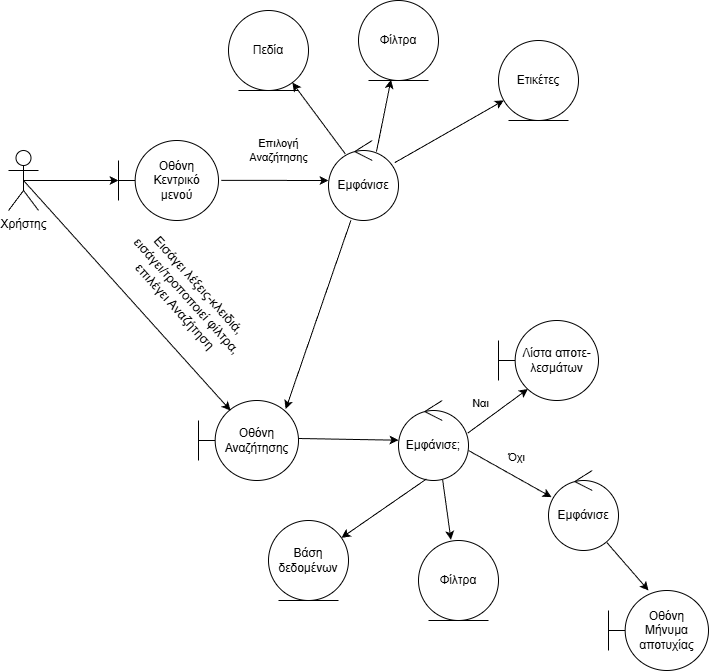

The diagram above was exported from draw.io. Its source (the exported page's mxGraphModel, read from the mxfile embedded in the PNG):
<mxGraphModel dx="1144" dy="696" grid="1" gridSize="10" guides="1" tooltips="1" connect="1" arrows="1" fold="1" page="1" pageScale="1" pageWidth="850" pageHeight="1100" math="0" shadow="0">
  <root>
    <mxCell id="0" />
    <mxCell id="1" parent="0" />
    <mxCell id="dCtw0N9upY4h5I_KhVeR-1" parent="1" style="shape=umlActor;verticalLabelPosition=bottom;verticalAlign=top;html=1;outlineConnect=0;" value="Χρήστης" vertex="1">
      <mxGeometry height="60" width="30" x="60" y="210" as="geometry" />
    </mxCell>
    <mxCell id="dCtw0N9upY4h5I_KhVeR-2" edge="1" parent="1" source="dCtw0N9upY4h5I_KhVeR-1" style="endArrow=classic;html=1;rounded=0;exitX=0.5;exitY=0.5;exitDx=0;exitDy=0;exitPerimeter=0;" target="dCtw0N9upY4h5I_KhVeR-3" value="">
      <mxGeometry height="50" relative="1" width="50" as="geometry">
        <mxPoint x="130" y="260" as="sourcePoint" />
        <mxPoint x="190" y="240" as="targetPoint" />
      </mxGeometry>
    </mxCell>
    <mxCell id="dCtw0N9upY4h5I_KhVeR-3" parent="1" style="shape=umlBoundary;whiteSpace=wrap;html=1;" value="&lt;div&gt;Οθόνη&lt;/div&gt;Κεντρικό&lt;div&gt;μενού&lt;/div&gt;" vertex="1">
      <mxGeometry height="80" width="100" x="170" y="200" as="geometry" />
    </mxCell>
    <mxCell id="dCtw0N9upY4h5I_KhVeR-6" edge="1" parent="1" source="dCtw0N9upY4h5I_KhVeR-3" style="endArrow=classic;html=1;rounded=0;exitX=1.028;exitY=0.498;exitDx=0;exitDy=0;exitPerimeter=0;" target="dCtw0N9upY4h5I_KhVeR-7" value="">
      <mxGeometry height="50" relative="1" width="50" as="geometry">
        <mxPoint x="320" y="265" as="sourcePoint" />
        <mxPoint x="370" y="240" as="targetPoint" />
      </mxGeometry>
    </mxCell>
    <mxCell id="dCtw0N9upY4h5I_KhVeR-10" connectable="0" parent="dCtw0N9upY4h5I_KhVeR-6" style="edgeLabel;html=1;align=center;verticalAlign=middle;resizable=0;points=[];" value="Επιλογή&lt;div&gt;Αναζήτησης&lt;/div&gt;" vertex="1">
      <mxGeometry relative="1" x="0.0671" y="2" as="geometry">
        <mxPoint y="-28" as="offset" />
      </mxGeometry>
    </mxCell>
    <mxCell id="dCtw0N9upY4h5I_KhVeR-7" parent="1" style="ellipse;shape=umlControl;whiteSpace=wrap;html=1;" value="Εμφάνισε" vertex="1">
      <mxGeometry height="80" width="70" x="380" y="200" as="geometry" />
    </mxCell>
    <mxCell id="dCtw0N9upY4h5I_KhVeR-8" edge="1" parent="1" source="dCtw0N9upY4h5I_KhVeR-7" style="endArrow=classic;html=1;rounded=0;entryX=0.872;entryY=0.108;entryDx=0;entryDy=0;entryPerimeter=0;exitX=0.32;exitY=0.998;exitDx=0;exitDy=0;exitPerimeter=0;" target="dCtw0N9upY4h5I_KhVeR-9" value="">
      <mxGeometry height="50" relative="1" width="50" as="geometry">
        <mxPoint x="369" y="280" as="sourcePoint" />
        <mxPoint x="300" y="360" as="targetPoint" />
      </mxGeometry>
    </mxCell>
    <mxCell id="dCtw0N9upY4h5I_KhVeR-9" parent="1" style="shape=umlBoundary;whiteSpace=wrap;html=1;" value="Οθόνη&lt;br&gt;&lt;div&gt;Αναζήτησης&lt;/div&gt;" vertex="1">
      <mxGeometry height="80" width="100" x="250" y="460" as="geometry" />
    </mxCell>
    <mxCell id="dCtw0N9upY4h5I_KhVeR-11" edge="1" parent="1" source="dCtw0N9upY4h5I_KhVeR-7" style="endArrow=classic;html=1;rounded=0;exitX=0.24;exitY=0.168;exitDx=0;exitDy=0;exitPerimeter=0;" target="dCtw0N9upY4h5I_KhVeR-13" value="">
      <mxGeometry height="50" relative="1" width="50" as="geometry">
        <mxPoint x="425" y="160" as="sourcePoint" />
        <mxPoint x="360" y="130" as="targetPoint" />
      </mxGeometry>
    </mxCell>
    <mxCell id="dCtw0N9upY4h5I_KhVeR-13" parent="1" style="ellipse;shape=umlEntity;whiteSpace=wrap;html=1;" value="Πεδία" vertex="1">
      <mxGeometry height="80" width="80" x="280" y="70" as="geometry" />
    </mxCell>
    <mxCell id="dCtw0N9upY4h5I_KhVeR-14" edge="1" parent="1" source="dCtw0N9upY4h5I_KhVeR-7" style="endArrow=classic;html=1;rounded=0;exitX=0.686;exitY=0.138;exitDx=0;exitDy=0;exitPerimeter=0;" target="dCtw0N9upY4h5I_KhVeR-15" value="">
      <mxGeometry height="50" relative="1" width="50" as="geometry">
        <mxPoint x="460" y="170" as="sourcePoint" />
        <mxPoint x="480" y="140" as="targetPoint" />
      </mxGeometry>
    </mxCell>
    <mxCell id="dCtw0N9upY4h5I_KhVeR-15" parent="1" style="ellipse;shape=umlEntity;whiteSpace=wrap;html=1;" value="Φίλτρα" vertex="1">
      <mxGeometry height="80" width="80" x="410" y="60" as="geometry" />
    </mxCell>
    <mxCell id="dCtw0N9upY4h5I_KhVeR-16" edge="1" parent="1" source="dCtw0N9upY4h5I_KhVeR-7" style="endArrow=classic;html=1;rounded=0;" target="dCtw0N9upY4h5I_KhVeR-17" value="">
      <mxGeometry height="50" relative="1" width="50" as="geometry">
        <mxPoint x="470" y="220" as="sourcePoint" />
        <mxPoint x="550" y="150" as="targetPoint" />
      </mxGeometry>
    </mxCell>
    <mxCell id="dCtw0N9upY4h5I_KhVeR-17" parent="1" style="ellipse;shape=umlEntity;whiteSpace=wrap;html=1;" value="Ετικέτες" vertex="1">
      <mxGeometry height="80" width="80" x="550" y="100" as="geometry" />
    </mxCell>
    <mxCell id="dCtw0N9upY4h5I_KhVeR-18" edge="1" parent="1" source="dCtw0N9upY4h5I_KhVeR-1" style="endArrow=classic;html=1;rounded=0;exitX=0.5;exitY=0.5;exitDx=0;exitDy=0;exitPerimeter=0;" value="">
      <mxGeometry height="50" relative="1" width="50" as="geometry">
        <mxPoint x="130" y="340" as="sourcePoint" />
        <mxPoint x="282" y="470" as="targetPoint" />
      </mxGeometry>
    </mxCell>
    <mxCell id="dCtw0N9upY4h5I_KhVeR-19" connectable="0" parent="dCtw0N9upY4h5I_KhVeR-18" style="edgeLabel;html=1;align=center;verticalAlign=middle;resizable=0;points=[];rotation=48;fontSize=13;" value="Εισάγει λέξεις-κλειδιά,&lt;div&gt;εισάγει/τροποποιεί φίλτρα,&lt;/div&gt;&lt;div&gt;επιλέγει Αναζήτηση&lt;br&gt;&lt;div&gt;&lt;div&gt;&lt;br&gt;&lt;/div&gt;&lt;/div&gt;&lt;/div&gt;" vertex="1">
      <mxGeometry relative="1" x="0.0225" as="geometry">
        <mxPoint x="52" y="2" as="offset" />
      </mxGeometry>
    </mxCell>
    <mxCell id="dCtw0N9upY4h5I_KhVeR-20" edge="1" parent="1" source="dCtw0N9upY4h5I_KhVeR-9" style="endArrow=classic;html=1;rounded=0;exitX=1.001;exitY=0.475;exitDx=0;exitDy=0;exitPerimeter=0;" target="dCtw0N9upY4h5I_KhVeR-21" value="">
      <mxGeometry height="50" relative="1" width="50" as="geometry">
        <mxPoint x="450" y="510" as="sourcePoint" />
        <mxPoint x="460" y="500" as="targetPoint" />
      </mxGeometry>
    </mxCell>
    <mxCell id="dCtw0N9upY4h5I_KhVeR-21" parent="1" style="ellipse;shape=umlControl;whiteSpace=wrap;html=1;" value="Εμφάνισε;" vertex="1">
      <mxGeometry height="80" width="70" x="450" y="460" as="geometry" />
    </mxCell>
    <mxCell id="dCtw0N9upY4h5I_KhVeR-22" edge="1" parent="1" source="dCtw0N9upY4h5I_KhVeR-21" style="endArrow=classic;html=1;rounded=0;exitX=0.401;exitY=0.98;exitDx=0;exitDy=0;exitPerimeter=0;" target="dCtw0N9upY4h5I_KhVeR-23" value="">
      <mxGeometry height="50" relative="1" width="50" as="geometry">
        <mxPoint x="470" y="540" as="sourcePoint" />
        <mxPoint x="410" y="600" as="targetPoint" />
      </mxGeometry>
    </mxCell>
    <mxCell id="dCtw0N9upY4h5I_KhVeR-23" parent="1" style="ellipse;shape=umlEntity;whiteSpace=wrap;html=1;" value="Βάση&lt;div&gt;δεδομένων&lt;/div&gt;" vertex="1">
      <mxGeometry height="80" width="80" x="320" y="580" as="geometry" />
    </mxCell>
    <mxCell id="dCtw0N9upY4h5I_KhVeR-25" edge="1" parent="1" source="dCtw0N9upY4h5I_KhVeR-21" style="endArrow=classic;html=1;rounded=0;exitX=0.63;exitY=0.989;exitDx=0;exitDy=0;exitPerimeter=0;entryX=0.406;entryY=-0.008;entryDx=0;entryDy=0;entryPerimeter=0;" target="dCtw0N9upY4h5I_KhVeR-26" value="">
      <mxGeometry height="50" relative="1" width="50" as="geometry">
        <mxPoint x="460" y="670" as="sourcePoint" />
        <mxPoint x="510" y="600" as="targetPoint" />
      </mxGeometry>
    </mxCell>
    <mxCell id="dCtw0N9upY4h5I_KhVeR-26" parent="1" style="ellipse;shape=umlEntity;whiteSpace=wrap;html=1;" value="Φίλτρα" vertex="1">
      <mxGeometry height="80" width="80" x="470" y="600" as="geometry" />
    </mxCell>
    <mxCell id="dCtw0N9upY4h5I_KhVeR-27" edge="1" parent="1" source="dCtw0N9upY4h5I_KhVeR-21" style="endArrow=classic;html=1;rounded=0;exitX=0.989;exitY=0.408;exitDx=0;exitDy=0;exitPerimeter=0;entryX=0.294;entryY=0.856;entryDx=0;entryDy=0;entryPerimeter=0;" target="dCtw0N9upY4h5I_KhVeR-29" value="">
      <mxGeometry height="50" relative="1" width="50" as="geometry">
        <mxPoint x="610" y="480" as="sourcePoint" />
        <mxPoint x="600" y="420" as="targetPoint" />
      </mxGeometry>
    </mxCell>
    <mxCell id="dCtw0N9upY4h5I_KhVeR-28" connectable="0" parent="dCtw0N9upY4h5I_KhVeR-27" style="edgeLabel;html=1;align=center;verticalAlign=middle;resizable=0;points=[];" value="Ναι" vertex="1">
      <mxGeometry relative="1" x="-0.1067" as="geometry">
        <mxPoint x="-15" y="-10" as="offset" />
      </mxGeometry>
    </mxCell>
    <mxCell id="dCtw0N9upY4h5I_KhVeR-29" parent="1" style="shape=umlBoundary;whiteSpace=wrap;html=1;" value="Λίστα αποτε-&lt;div&gt;λεσμάτων&lt;/div&gt;" vertex="1">
      <mxGeometry height="80" width="100" x="550" y="380.0000000000001" as="geometry" />
    </mxCell>
    <mxCell id="dCtw0N9upY4h5I_KhVeR-30" edge="1" parent="1" style="endArrow=classic;html=1;rounded=0;exitX=1.011;exitY=0.599;exitDx=0;exitDy=0;exitPerimeter=0;entryX=0.043;entryY=0.333;entryDx=0;entryDy=0;entryPerimeter=0;" target="dCtw0N9upY4h5I_KhVeR-35" value="">
      <mxGeometry height="50" relative="1" width="50" as="geometry">
        <mxPoint x="520.0000000000002" y="510.00000000000006" as="sourcePoint" />
        <mxPoint x="614.3" y="546.6400000000001" as="targetPoint" />
      </mxGeometry>
    </mxCell>
    <mxCell id="dCtw0N9upY4h5I_KhVeR-31" connectable="0" parent="dCtw0N9upY4h5I_KhVeR-30" style="edgeLabel;html=1;align=center;verticalAlign=middle;resizable=0;points=[];" value="Όχι" vertex="1">
      <mxGeometry relative="1" x="-0.1781" y="3" as="geometry">
        <mxPoint x="12" y="-10" as="offset" />
      </mxGeometry>
    </mxCell>
    <mxCell id="dCtw0N9upY4h5I_KhVeR-32" parent="1" style="shape=umlBoundary;whiteSpace=wrap;html=1;" value="&lt;div&gt;Οθόνη&lt;/div&gt;Μήνυμα&lt;div&gt;αποτυχίας&lt;/div&gt;" vertex="1">
      <mxGeometry height="80" width="100" x="660" y="650" as="geometry" />
    </mxCell>
    <mxCell id="dCtw0N9upY4h5I_KhVeR-34" edge="1" parent="1" source="dCtw0N9upY4h5I_KhVeR-35" style="endArrow=classic;html=1;rounded=0;exitX=0.833;exitY=0.9;exitDx=0;exitDy=0;exitPerimeter=0;entryX=0.4;entryY=0;entryDx=0;entryDy=0;entryPerimeter=0;" target="dCtw0N9upY4h5I_KhVeR-32" value="">
      <mxGeometry height="50" relative="1" width="50" as="geometry">
        <mxPoint x="662.9999999999998" y="608" as="sourcePoint" />
        <mxPoint x="710" y="647" as="targetPoint" />
      </mxGeometry>
    </mxCell>
    <mxCell id="dCtw0N9upY4h5I_KhVeR-35" parent="1" style="ellipse;shape=umlControl;whiteSpace=wrap;html=1;" value="Εμφάνισε" vertex="1">
      <mxGeometry height="80" width="70" x="600" y="530" as="geometry" />
    </mxCell>
  </root>
</mxGraphModel>